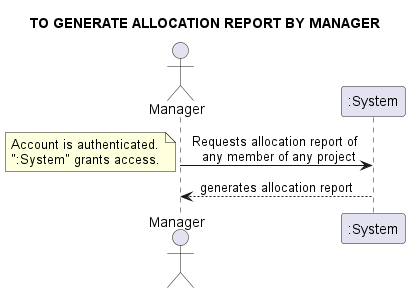

The diagram above was rendered by PlantUML. Its source (embedded in the PNG):
@startuml
skinparam sequenceMessageAlign center
title TO GENERATE ALLOCATION REPORT BY MANAGER
actor "Manager" 
"Manager" -> ":System": Requests allocation report of \n any member of any project
note left
Account is authenticated.
":System" grants access.
end note
"Manager" <-- ":System": generates allocation report
@enduml